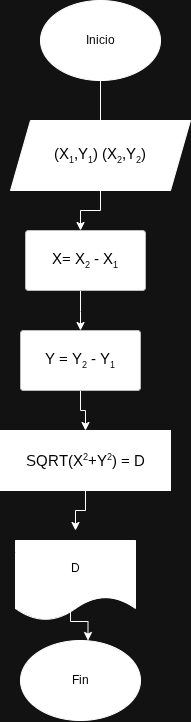

The diagram above was exported from draw.io. Its source (the exported page's mxGraphModel, read from the mxfile embedded in the PNG):
<mxGraphModel dx="1075" dy="599" grid="1" gridSize="10" guides="1" tooltips="1" connect="1" arrows="1" fold="1" page="1" pageScale="1" pageWidth="827" pageHeight="1169" background="#FFFFFF" math="0" shadow="0">
  <root>
    <mxCell id="0" />
    <mxCell id="1" parent="0" />
    <mxCell id="Hb72gFUAbhQrRCewJGNE-4" edge="1" parent="1" style="edgeStyle=orthogonalEdgeStyle;rounded=0;orthogonalLoop=1;jettySize=auto;html=1;">
      <mxGeometry relative="1" as="geometry">
        <mxPoint x="410" y="91" as="sourcePoint" />
        <mxPoint x="410" y="200" as="targetPoint" />
      </mxGeometry>
    </mxCell>
    <mxCell id="BRZiGHppYaHIonnaWy0S-1" edge="1" parent="1" source="Hb72gFUAbhQrRCewJGNE-6" style="edgeStyle=orthogonalEdgeStyle;rounded=0;orthogonalLoop=1;jettySize=auto;html=1;" value="">
      <mxGeometry relative="1" as="geometry">
        <mxPoint x="390" y="250" as="targetPoint" />
      </mxGeometry>
    </mxCell>
    <mxCell id="Hb72gFUAbhQrRCewJGNE-6" parent="1" style="shape=parallelogram;perimeter=parallelogramPerimeter;whiteSpace=wrap;html=1;fixedSize=1;fillColor=light-dark(#FFFFFF,#FFFFFF);fontColor=light-dark(#000000,#000000);" value="&lt;span id=&quot;docs-internal-guid-e3723de6-7fff-a4f8-bbdd-f43b8314edbc&quot;&gt;&lt;span style=&quot;font-size: 11pt; font-family: Arial, sans-serif; background-color: transparent; font-variant: normal; vertical-align: baseline; white-space: pre-wrap;&quot;&gt;(X&lt;/span&gt;&lt;span style=&quot;font-size: 11pt; font-family: Arial, sans-serif; background-color: transparent; font-variant: normal; vertical-align: baseline; white-space: pre-wrap;&quot;&gt;&lt;span style=&quot;font-size:0.6em;vertical-align:sub;&quot;&gt;1&lt;/span&gt;&lt;/span&gt;&lt;span style=&quot;font-size: 11pt; font-family: Arial, sans-serif; background-color: transparent; font-variant: normal; vertical-align: baseline; white-space: pre-wrap;&quot;&gt;,Y&lt;/span&gt;&lt;span style=&quot;font-size: 11pt; font-family: Arial, sans-serif; background-color: transparent; font-variant: normal; vertical-align: baseline; white-space: pre-wrap;&quot;&gt;&lt;span style=&quot;font-size:0.6em;vertical-align:sub;&quot;&gt;1&lt;/span&gt;&lt;/span&gt;&lt;span style=&quot;font-size: 11pt; font-family: Arial, sans-serif; background-color: transparent; font-variant: normal; vertical-align: baseline; white-space: pre-wrap;&quot;&gt;) (X&lt;/span&gt;&lt;span style=&quot;font-size: 11pt; font-family: Arial, sans-serif; background-color: transparent; font-variant: normal; vertical-align: baseline; white-space: pre-wrap;&quot;&gt;&lt;span style=&quot;font-size:0.6em;vertical-align:sub;&quot;&gt;2&lt;/span&gt;&lt;/span&gt;&lt;span style=&quot;font-size: 11pt; font-family: Arial, sans-serif; background-color: transparent; font-variant: normal; vertical-align: baseline; white-space: pre-wrap;&quot;&gt;,Y&lt;/span&gt;&lt;span style=&quot;font-size: 11pt; font-family: Arial, sans-serif; background-color: transparent; font-variant: normal; vertical-align: baseline; white-space: pre-wrap;&quot;&gt;&lt;span style=&quot;font-size:0.6em;vertical-align:sub;&quot;&gt;2&lt;/span&gt;&lt;/span&gt;&lt;span style=&quot;font-size: 11pt; font-family: Arial, sans-serif; background-color: transparent; font-variant: normal; vertical-align: baseline; white-space: pre-wrap;&quot;&gt;)&lt;/span&gt;&lt;/span&gt;" vertex="1">
      <mxGeometry height="70" width="180" x="320" y="140" as="geometry" />
    </mxCell>
    <mxCell id="Hb72gFUAbhQrRCewJGNE-11" edge="1" parent="1" source="Hb72gFUAbhQrRCewJGNE-10" style="edgeStyle=orthogonalEdgeStyle;rounded=0;orthogonalLoop=1;jettySize=auto;html=1;" target="Hb72gFUAbhQrRCewJGNE-12">
      <mxGeometry relative="1" as="geometry">
        <mxPoint x="440" y="460" as="targetPoint" />
      </mxGeometry>
    </mxCell>
    <mxCell id="Hb72gFUAbhQrRCewJGNE-10" parent="1" style="rounded=1;whiteSpace=wrap;html=1;fillColor=light-dark(#FFFFFF,#FFFFFF);fillStyle=solid;strokeColor=#36393d;gradientColor=none;fontColor=light-dark(#000000,#000000);arcSize=5;" value="&lt;span id=&quot;docs-internal-guid-17575a5d-7fff-7da7-1ba1-ef3cb2892c05&quot;&gt;&lt;p dir=&quot;ltr&quot; style=&quot;line-height:1.38;text-align: justify;margin-top:0pt;margin-bottom:0pt;&quot;&gt;&lt;span style=&quot;font-size: 11pt; font-family: Arial, sans-serif; background-color: transparent; font-variant: normal; vertical-align: baseline; white-space: pre-wrap;&quot;&gt;Y = Y&lt;/span&gt;&lt;span style=&quot;font-size: 11pt; font-family: Arial, sans-serif; background-color: transparent; font-variant: normal; vertical-align: baseline; white-space: pre-wrap;&quot;&gt;&lt;span style=&quot;font-size:0.6em;vertical-align:sub;&quot;&gt;2&lt;/span&gt;&lt;/span&gt;&lt;span style=&quot;font-size: 11pt; font-family: Arial, sans-serif; background-color: transparent; font-variant: normal; vertical-align: baseline; white-space: pre-wrap;&quot;&gt; - Y&lt;/span&gt;&lt;span style=&quot;font-size: 11pt; font-family: Arial, sans-serif; background-color: transparent; font-variant: normal; vertical-align: baseline; white-space: pre-wrap;&quot;&gt;&lt;span style=&quot;font-size:0.6em;vertical-align:sub;&quot;&gt;1&lt;/span&gt;&lt;/span&gt;&lt;/p&gt;&lt;/span&gt;" vertex="1">
      <mxGeometry height="60" width="120" x="330" y="350" as="geometry" />
    </mxCell>
    <mxCell id="gBnKF5Ja-Z6ibJMQ46nY-2" edge="1" parent="1" source="Hb72gFUAbhQrRCewJGNE-12" style="edgeStyle=orthogonalEdgeStyle;rounded=0;orthogonalLoop=1;jettySize=auto;html=1;" value="">
      <mxGeometry relative="1" as="geometry">
        <mxPoint x="385" y="550" as="targetPoint" />
      </mxGeometry>
    </mxCell>
    <mxCell id="Hb72gFUAbhQrRCewJGNE-12" parent="1" style="shape=trapezoid;perimeter=trapezoidPerimeter;whiteSpace=wrap;html=1;fixedSize=1;fillColor=light-dark(#FFFFFF,#FFFFFF);fontColor=light-dark(#000000,#000000);size=-120;" value="&lt;span id=&quot;docs-internal-guid-b931edd6-7fff-397e-a250-103aa62c7c0d&quot;&gt;&lt;span style=&quot;font-size: 11pt; font-family: Arial, sans-serif; background-color: transparent; font-variant: normal; vertical-align: baseline; white-space: pre-wrap;&quot;&gt;SQRT(X&lt;/span&gt;&lt;span style=&quot;font-size: 11pt; font-family: Arial, sans-serif; background-color: transparent; font-variant: normal; vertical-align: baseline; white-space: pre-wrap;&quot;&gt;&lt;span style=&quot;font-size:0.6em;vertical-align:super;&quot;&gt;2&lt;/span&gt;&lt;/span&gt;&lt;span style=&quot;font-size: 11pt; font-family: Arial, sans-serif; background-color: transparent; font-variant: normal; vertical-align: baseline; white-space: pre-wrap;&quot;&gt;+Y&lt;/span&gt;&lt;span style=&quot;font-size: 11pt; font-family: Arial, sans-serif; background-color: transparent; font-variant: normal; vertical-align: baseline; white-space: pre-wrap;&quot;&gt;&lt;span style=&quot;font-size:0.6em;vertical-align:super;&quot;&gt;2&lt;/span&gt;&lt;/span&gt;&lt;span style=&quot;font-size: 11pt; font-family: Arial, sans-serif; background-color: transparent; font-variant: normal; vertical-align: baseline; white-space: pre-wrap;&quot;&gt;) = D&lt;/span&gt;&lt;/span&gt;" vertex="1">
      <mxGeometry height="60" width="170" x="310" y="450" as="geometry" />
    </mxCell>
    <mxCell id="eWrxm5Sq41P259BO_Pag-2" edge="1" parent="1" style="edgeStyle=orthogonalEdgeStyle;rounded=0;orthogonalLoop=1;jettySize=auto;html=1;" target="Hb72gFUAbhQrRCewJGNE-10" value="">
      <mxGeometry relative="1" as="geometry">
        <mxPoint x="390" y="310" as="sourcePoint" />
      </mxGeometry>
    </mxCell>
    <mxCell id="eWrxm5Sq41P259BO_Pag-6" edge="1" parent="1" style="edgeStyle=orthogonalEdgeStyle;rounded=0;orthogonalLoop=1;jettySize=auto;html=1;" value="">
      <mxGeometry relative="1" as="geometry">
        <mxPoint x="400" y="620" as="sourcePoint" />
        <mxPoint x="397.5" y="660" as="targetPoint" />
      </mxGeometry>
    </mxCell>
    <mxCell id="eWrxm5Sq41P259BO_Pag-8" parent="1" style="shape=document;whiteSpace=wrap;html=1;boundedLbl=1;fillColor=light-dark(#FFFFFF,#FFFFFF);fontColor=light-dark(#000000,#000000);" value="D" vertex="1">
      <mxGeometry height="80" width="120" x="325" y="560" as="geometry" />
    </mxCell>
    <mxCell id="BRZiGHppYaHIonnaWy0S-3" parent="1" style="ellipse;whiteSpace=wrap;html=1;fillColor=light-dark(#FFFFFF,#FFFFFF);fontColor=light-dark(#000000,#000000);" value="Inicio" vertex="1">
      <mxGeometry height="80" width="120" x="350" y="20" as="geometry" />
    </mxCell>
    <mxCell id="BRZiGHppYaHIonnaWy0S-4" parent="1" style="ellipse;whiteSpace=wrap;html=1;fillColor=light-dark(#FFFFFF,#FFFFFF);fontColor=light-dark(#000000,#000000);" value="Fin" vertex="1">
      <mxGeometry height="80" width="120" x="330" y="660" as="geometry" />
    </mxCell>
    <mxCell id="BRZiGHppYaHIonnaWy0S-6" parent="1" style="rounded=1;whiteSpace=wrap;html=1;fillColor=light-dark(#FFFFFF,#FFFFFF);fillStyle=solid;strokeColor=#36393d;gradientColor=none;fontColor=light-dark(#000000,#000000);arcSize=5;" value="&lt;span id=&quot;docs-internal-guid-17575a5d-7fff-7da7-1ba1-ef3cb2892c05&quot;&gt;&lt;p dir=&quot;ltr&quot; style=&quot;line-height:1.38;text-align: justify;margin-top:0pt;margin-bottom:0pt;&quot;&gt;&lt;span id=&quot;docs-internal-guid-62c58dcd-7fff-b5c7-1a0a-f16ea8c0b830&quot;&gt;&lt;span style=&quot;font-size: 11pt; font-family: Arial, sans-serif; background-color: transparent; font-variant: normal; vertical-align: baseline; white-space: pre-wrap;&quot;&gt;X= X&lt;/span&gt;&lt;span style=&quot;font-size: 11pt; font-family: Arial, sans-serif; background-color: transparent; font-variant: normal; vertical-align: baseline; white-space: pre-wrap;&quot;&gt;&lt;span style=&quot;font-size:0.6em;vertical-align:sub;&quot;&gt;2&lt;/span&gt;&lt;/span&gt;&lt;span style=&quot;font-size: 11pt; font-family: Arial, sans-serif; background-color: transparent; font-variant: normal; vertical-align: baseline; white-space: pre-wrap;&quot;&gt; - X&lt;/span&gt;&lt;span style=&quot;font-size: 11pt; font-family: Arial, sans-serif; background-color: transparent; font-variant: normal; vertical-align: baseline; white-space: pre-wrap;&quot;&gt;&lt;span style=&quot;font-size:0.6em;vertical-align:sub;&quot;&gt;1&lt;/span&gt;&lt;/span&gt;&lt;/span&gt;&lt;/p&gt;&lt;/span&gt;" vertex="1">
      <mxGeometry height="60" width="120" x="335" y="250" as="geometry" />
    </mxCell>
  </root>
</mxGraphModel>